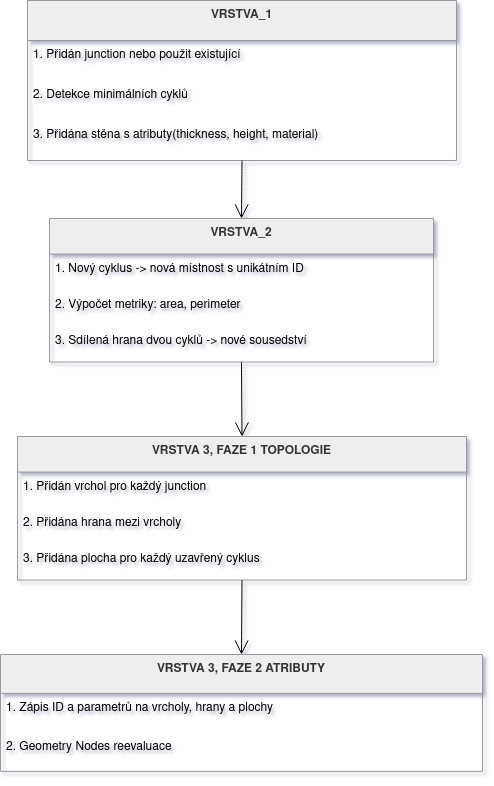

The diagram above was exported from draw.io. Its source (the exported page's mxGraphModel, read from the mxfile embedded in the PNG):
<mxGraphModel dx="1664" dy="879" grid="1" gridSize="10" guides="1" tooltips="1" connect="1" arrows="1" fold="1" page="1" pageScale="1" pageWidth="850" pageHeight="1100" math="0" shadow="0">
  <root>
    <mxCell id="0" />
    <mxCell id="1" parent="0" />
    <mxCell id="i0A9Y3OB8XoUnAdA8N-n-60" parent="1" style="swimlane;fontStyle=1;align=center;verticalAlign=top;childLayout=stackLayout;horizontal=1;startSize=40;horizontalStack=0;resizeParent=1;resizeParentMax=0;resizeLast=0;collapsible=0;marginBottom=0;fillColor=light-dark(#eeeeee,#1f2020);strokeColor=light-dark(#999999,#cccccc);fontColor=light-dark(#333333,#cccccc);" value="VRSTVA_1" vertex="1">
      <mxGeometry height="160" width="429" x="47" y="90" as="geometry" />
    </mxCell>
    <mxCell id="i0A9Y3OB8XoUnAdA8N-n-61" parent="i0A9Y3OB8XoUnAdA8N-n-60" style="text;strokeColor=none;fillColor=none;align=left;verticalAlign=top;spacingLeft=4;spacingRight=4;overflow=hidden;rotatable=0;points=[[0,0.5],[1,0.5]];portConstraint=eastwest;" value="1. Přidán junction nebo použit existující" vertex="1">
      <mxGeometry height="40" width="429" y="40" as="geometry" />
    </mxCell>
    <mxCell id="i0A9Y3OB8XoUnAdA8N-n-62" parent="i0A9Y3OB8XoUnAdA8N-n-60" style="text;strokeColor=none;fillColor=none;align=left;verticalAlign=top;spacingLeft=4;spacingRight=4;overflow=hidden;rotatable=0;points=[[0,0.5],[1,0.5]];portConstraint=eastwest;" value="2. Detekce minimálních cyklů" vertex="1">
      <mxGeometry height="40" width="429" y="80" as="geometry" />
    </mxCell>
    <mxCell id="i0A9Y3OB8XoUnAdA8N-n-64" parent="i0A9Y3OB8XoUnAdA8N-n-60" style="text;strokeColor=none;fillColor=none;align=left;verticalAlign=top;spacingLeft=4;spacingRight=4;overflow=hidden;rotatable=0;points=[[0,0.5],[1,0.5]];portConstraint=eastwest;" value="3. Přidána stěna s atributy(thickness, height, material)" vertex="1">
      <mxGeometry height="40" width="429" y="120" as="geometry" />
    </mxCell>
    <mxCell id="i0A9Y3OB8XoUnAdA8N-n-65" parent="1" style="swimlane;fontStyle=1;align=center;verticalAlign=top;childLayout=stackLayout;horizontal=1;startSize=35.55555555555556;horizontalStack=0;resizeParent=1;resizeParentMax=0;resizeLast=0;collapsible=0;marginBottom=0;fillColor=light-dark(#eeeeee,#1f2020);strokeColor=light-dark(#999999,#cccccc);fontColor=light-dark(#333333,#cccccc);" value="VRSTVA_2" vertex="1">
      <mxGeometry height="143.55555555555554" width="384" x="69" y="308" as="geometry" />
    </mxCell>
    <mxCell id="i0A9Y3OB8XoUnAdA8N-n-66" parent="i0A9Y3OB8XoUnAdA8N-n-65" style="text;strokeColor=none;fillColor=none;align=left;verticalAlign=top;spacingLeft=4;spacingRight=4;overflow=hidden;rotatable=0;points=[[0,0.5],[1,0.5]];portConstraint=eastwest;" value="1. Nový cyklus -&gt; nová místnost s unikátním ID" vertex="1">
      <mxGeometry height="36" width="384" y="35.55555555555556" as="geometry" />
    </mxCell>
    <mxCell id="i0A9Y3OB8XoUnAdA8N-n-67" parent="i0A9Y3OB8XoUnAdA8N-n-65" style="text;strokeColor=none;fillColor=none;align=left;verticalAlign=top;spacingLeft=4;spacingRight=4;overflow=hidden;rotatable=0;points=[[0,0.5],[1,0.5]];portConstraint=eastwest;" value="2. Výpočet metriky: area, perimeter" vertex="1">
      <mxGeometry height="36" width="384" y="71.55555555555556" as="geometry" />
    </mxCell>
    <mxCell id="i0A9Y3OB8XoUnAdA8N-n-68" parent="i0A9Y3OB8XoUnAdA8N-n-65" style="text;strokeColor=none;fillColor=none;align=left;verticalAlign=top;spacingLeft=4;spacingRight=4;overflow=hidden;rotatable=0;points=[[0,0.5],[1,0.5]];portConstraint=eastwest;" value="3. Sdílená hrana dvou cyklů -&gt; nové sousedství" vertex="1">
      <mxGeometry height="36" width="384" y="107.55555555555556" as="geometry" />
    </mxCell>
    <mxCell id="i0A9Y3OB8XoUnAdA8N-n-70" parent="1" style="swimlane;fontStyle=1;align=center;verticalAlign=top;childLayout=stackLayout;horizontal=1;startSize=35.55555555555556;horizontalStack=0;resizeParent=1;resizeParentMax=0;resizeLast=0;collapsible=0;marginBottom=0;fillColor=light-dark(#eeeeee,#1f2020);strokeColor=light-dark(#999999,#cccccc);fontColor=light-dark(#333333,#cccccc);" value="VRSTVA 3, FAZE 1 TOPOLOGIE" vertex="1">
      <mxGeometry height="143.55555555555554" width="449" x="37" y="526" as="geometry" />
    </mxCell>
    <mxCell id="i0A9Y3OB8XoUnAdA8N-n-71" parent="i0A9Y3OB8XoUnAdA8N-n-70" style="text;strokeColor=none;fillColor=none;align=left;verticalAlign=top;spacingLeft=4;spacingRight=4;overflow=hidden;rotatable=0;points=[[0,0.5],[1,0.5]];portConstraint=eastwest;" value="1. Přidán vrchol pro každý junction" vertex="1">
      <mxGeometry height="36" width="449" y="35.55555555555556" as="geometry" />
    </mxCell>
    <mxCell id="i0A9Y3OB8XoUnAdA8N-n-72" parent="i0A9Y3OB8XoUnAdA8N-n-70" style="text;strokeColor=none;fillColor=none;align=left;verticalAlign=top;spacingLeft=4;spacingRight=4;overflow=hidden;rotatable=0;points=[[0,0.5],[1,0.5]];portConstraint=eastwest;" value="2. Přidána hrana mezi vrcholy" vertex="1">
      <mxGeometry height="36" width="449" y="71.55555555555556" as="geometry" />
    </mxCell>
    <mxCell id="i0A9Y3OB8XoUnAdA8N-n-73" parent="i0A9Y3OB8XoUnAdA8N-n-70" style="text;strokeColor=none;fillColor=none;align=left;verticalAlign=top;spacingLeft=4;spacingRight=4;overflow=hidden;rotatable=0;points=[[0,0.5],[1,0.5]];portConstraint=eastwest;" value="3. Přidána plocha pro každý uzavřený cyklus" vertex="1">
      <mxGeometry height="36" width="449" y="107.55555555555556" as="geometry" />
    </mxCell>
    <mxCell id="i0A9Y3OB8XoUnAdA8N-n-75" parent="1" style="swimlane;fontStyle=1;align=center;verticalAlign=top;childLayout=stackLayout;horizontal=1;startSize=38.857142857142854;horizontalStack=0;resizeParent=1;resizeParentMax=0;resizeLast=0;collapsible=0;marginBottom=0;fillColor=light-dark(#eeeeee,#1f2020);strokeColor=light-dark(#999999,#cccccc);fontColor=light-dark(#333333,#cccccc);" value="VRSTVA 3, FAZE 2 ATRIBUTY" vertex="1">
      <mxGeometry height="116.85714285714286" width="482" x="20" y="744" as="geometry" />
    </mxCell>
    <mxCell id="i0A9Y3OB8XoUnAdA8N-n-76" parent="i0A9Y3OB8XoUnAdA8N-n-75" style="text;strokeColor=none;fillColor=none;align=left;verticalAlign=top;spacingLeft=4;spacingRight=4;overflow=hidden;rotatable=0;points=[[0,0.5],[1,0.5]];portConstraint=eastwest;" value="1. Zápis ID a parametrů na vrcholy, hrany a plochy" vertex="1">
      <mxGeometry height="39" width="482" y="38.857142857142854" as="geometry" />
    </mxCell>
    <mxCell id="i0A9Y3OB8XoUnAdA8N-n-77" parent="i0A9Y3OB8XoUnAdA8N-n-75" style="text;strokeColor=none;fillColor=none;align=left;verticalAlign=top;spacingLeft=4;spacingRight=4;overflow=hidden;rotatable=0;points=[[0,0.5],[1,0.5]];portConstraint=eastwest;" value="2. Geometry Nodes reevaluace" vertex="1">
      <mxGeometry height="39" width="482" y="77.85714285714286" as="geometry" />
    </mxCell>
    <mxCell id="i0A9Y3OB8XoUnAdA8N-n-79" edge="1" parent="1" source="i0A9Y3OB8XoUnAdA8N-n-60" style="curved=1;startArrow=none;endArrow=open;endSize=12;exitX=0.5;exitY=1;entryX=0.5;entryY=0;rounded=0;" target="i0A9Y3OB8XoUnAdA8N-n-65" value="">
      <mxGeometry relative="1" as="geometry">
        <Array as="points" />
      </mxGeometry>
    </mxCell>
    <mxCell id="i0A9Y3OB8XoUnAdA8N-n-80" edge="1" parent="1" source="i0A9Y3OB8XoUnAdA8N-n-65" style="curved=1;startArrow=none;endArrow=open;endSize=12;exitX=0.5;exitY=1;entryX=0.5;entryY=0;rounded=0;" target="i0A9Y3OB8XoUnAdA8N-n-70" value="">
      <mxGeometry relative="1" as="geometry">
        <Array as="points" />
      </mxGeometry>
    </mxCell>
    <mxCell id="i0A9Y3OB8XoUnAdA8N-n-81" edge="1" parent="1" source="i0A9Y3OB8XoUnAdA8N-n-70" style="curved=1;startArrow=none;endArrow=open;endSize=12;exitX=0.5;exitY=1;entryX=0.5;entryY=0;rounded=0;" target="i0A9Y3OB8XoUnAdA8N-n-75" value="">
      <mxGeometry relative="1" as="geometry">
        <Array as="points" />
      </mxGeometry>
    </mxCell>
  </root>
</mxGraphModel>